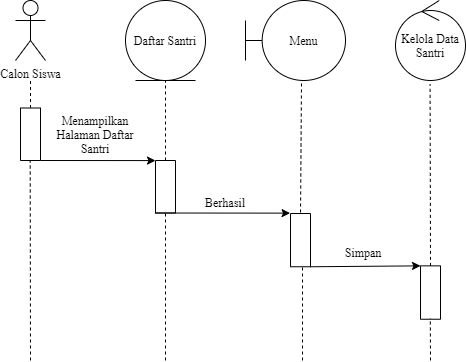

The diagram above was exported from draw.io. Its source (the exported page's mxGraphModel, read from the mxfile embedded in the PNG):
<mxGraphModel dx="768" dy="482" grid="1" gridSize="10" guides="1" tooltips="1" connect="1" arrows="1" fold="1" page="1" pageScale="1" pageWidth="827" pageHeight="1169" math="0" shadow="0">
  <root>
    <mxCell id="bvCy7UXMZyH0vOHmNQOq-0" />
    <mxCell id="bvCy7UXMZyH0vOHmNQOq-1" parent="bvCy7UXMZyH0vOHmNQOq-0" />
    <mxCell id="bvCy7UXMZyH0vOHmNQOq-2" value="Calon Siswa" style="shape=umlActor;verticalLabelPosition=bottom;verticalAlign=top;html=1;outlineConnect=0;fontFamily=Times New Roman;" vertex="1" parent="bvCy7UXMZyH0vOHmNQOq-1">
      <mxGeometry x="130" y="160" width="30" height="60" as="geometry" />
    </mxCell>
    <mxCell id="bvCy7UXMZyH0vOHmNQOq-3" value="Daftar Santri" style="ellipse;shape=umlEntity;whiteSpace=wrap;html=1;fontFamily=Times New Roman;" vertex="1" parent="bvCy7UXMZyH0vOHmNQOq-1">
      <mxGeometry x="240" y="160" width="80" height="80" as="geometry" />
    </mxCell>
    <mxCell id="bvCy7UXMZyH0vOHmNQOq-4" value="" style="rounded=0;whiteSpace=wrap;html=1;fontFamily=Times New Roman;rotation=90;" vertex="1" parent="bvCy7UXMZyH0vOHmNQOq-1">
      <mxGeometry x="118.75" y="283.75" width="52.5" height="20" as="geometry" />
    </mxCell>
    <mxCell id="bvCy7UXMZyH0vOHmNQOq-5" value="" style="endArrow=none;dashed=1;html=1;fontFamily=Times New Roman;exitX=0;exitY=0.5;exitDx=0;exitDy=0;" edge="1" parent="bvCy7UXMZyH0vOHmNQOq-1" source="bvCy7UXMZyH0vOHmNQOq-4">
      <mxGeometry width="50" height="50" relative="1" as="geometry">
        <mxPoint x="135" y="400" as="sourcePoint" />
        <mxPoint x="145" y="240" as="targetPoint" />
      </mxGeometry>
    </mxCell>
    <mxCell id="bvCy7UXMZyH0vOHmNQOq-6" value="" style="endArrow=none;dashed=1;html=1;fontFamily=Times New Roman;exitX=0;exitY=0.5;exitDx=0;exitDy=0;entryX=0.5;entryY=1;entryDx=0;entryDy=0;" edge="1" parent="bvCy7UXMZyH0vOHmNQOq-1" source="bvCy7UXMZyH0vOHmNQOq-19" target="bvCy7UXMZyH0vOHmNQOq-3">
      <mxGeometry width="50" height="50" relative="1" as="geometry">
        <mxPoint x="280" y="317.5" as="sourcePoint" />
        <mxPoint x="280" y="290" as="targetPoint" />
      </mxGeometry>
    </mxCell>
    <mxCell id="bvCy7UXMZyH0vOHmNQOq-7" value="" style="endArrow=classic;html=1;fontFamily=Times New Roman;exitX=1;exitY=0;exitDx=0;exitDy=0;entryX=0.045;entryY=1;entryDx=0;entryDy=0;entryPerimeter=0;" edge="1" parent="bvCy7UXMZyH0vOHmNQOq-1" source="bvCy7UXMZyH0vOHmNQOq-4">
      <mxGeometry width="50" height="50" relative="1" as="geometry">
        <mxPoint x="190" y="370" as="sourcePoint" />
        <mxPoint x="270" y="320.0875" as="targetPoint" />
      </mxGeometry>
    </mxCell>
    <mxCell id="bvCy7UXMZyH0vOHmNQOq-8" value="Menampilkan Halaman Daftar Santri" style="text;html=1;strokeColor=none;fillColor=none;align=center;verticalAlign=middle;whiteSpace=wrap;rounded=0;fontFamily=Times New Roman;" vertex="1" parent="bvCy7UXMZyH0vOHmNQOq-1">
      <mxGeometry x="170" y="273.75" width="80" height="40" as="geometry" />
    </mxCell>
    <mxCell id="bvCy7UXMZyH0vOHmNQOq-9" value="" style="endArrow=none;dashed=1;html=1;fontFamily=Times New Roman;entryX=0.5;entryY=1;entryDx=0;entryDy=0;" edge="1" parent="bvCy7UXMZyH0vOHmNQOq-1">
      <mxGeometry width="50" height="50" relative="1" as="geometry">
        <mxPoint x="145" y="520" as="sourcePoint" />
        <mxPoint x="144.71000000000004" y="320" as="targetPoint" />
      </mxGeometry>
    </mxCell>
    <mxCell id="bvCy7UXMZyH0vOHmNQOq-10" value="" style="endArrow=none;dashed=1;html=1;fontFamily=Times New Roman;entryX=1;entryY=0.5;entryDx=0;entryDy=0;" edge="1" parent="bvCy7UXMZyH0vOHmNQOq-1" target="bvCy7UXMZyH0vOHmNQOq-19">
      <mxGeometry width="50" height="50" relative="1" as="geometry">
        <mxPoint x="280" y="520" as="sourcePoint" />
        <mxPoint x="280" y="375" as="targetPoint" />
      </mxGeometry>
    </mxCell>
    <mxCell id="bvCy7UXMZyH0vOHmNQOq-11" value="Menu" style="shape=umlBoundary;whiteSpace=wrap;html=1;fontFamily=Times New Roman;" vertex="1" parent="bvCy7UXMZyH0vOHmNQOq-1">
      <mxGeometry x="360" y="160" width="100" height="80" as="geometry" />
    </mxCell>
    <mxCell id="bvCy7UXMZyH0vOHmNQOq-12" value="Berhasil" style="text;html=1;strokeColor=none;fillColor=none;align=center;verticalAlign=middle;whiteSpace=wrap;rounded=0;fontFamily=Times New Roman;" vertex="1" parent="bvCy7UXMZyH0vOHmNQOq-1">
      <mxGeometry x="300" y="350" width="80" height="23.75" as="geometry" />
    </mxCell>
    <mxCell id="bvCy7UXMZyH0vOHmNQOq-13" value="Kelola Data Santri" style="ellipse;shape=umlControl;whiteSpace=wrap;html=1;fontFamily=Times New Roman;" vertex="1" parent="bvCy7UXMZyH0vOHmNQOq-1">
      <mxGeometry x="510" y="160" width="70" height="80" as="geometry" />
    </mxCell>
    <mxCell id="bvCy7UXMZyH0vOHmNQOq-14" value="" style="endArrow=none;dashed=1;html=1;fontFamily=Times New Roman;exitX=0;exitY=0.5;exitDx=0;exitDy=0;entryX=0.5;entryY=1;entryDx=0;entryDy=0;" edge="1" parent="bvCy7UXMZyH0vOHmNQOq-1" source="bvCy7UXMZyH0vOHmNQOq-16">
      <mxGeometry width="50" height="50" relative="1" as="geometry">
        <mxPoint x="545" y="415" as="sourcePoint" />
        <mxPoint x="544.5799999999999" y="243.75" as="targetPoint" />
      </mxGeometry>
    </mxCell>
    <mxCell id="bvCy7UXMZyH0vOHmNQOq-15" value="" style="endArrow=classic;html=1;fontFamily=Times New Roman;entryX=0;entryY=1;entryDx=0;entryDy=0;exitX=1;exitY=0;exitDx=0;exitDy=0;" edge="1" parent="bvCy7UXMZyH0vOHmNQOq-1" source="bvCy7UXMZyH0vOHmNQOq-20" target="bvCy7UXMZyH0vOHmNQOq-16">
      <mxGeometry width="50" height="50" relative="1" as="geometry">
        <mxPoint x="450" y="421" as="sourcePoint" />
        <mxPoint x="535" y="415" as="targetPoint" />
      </mxGeometry>
    </mxCell>
    <mxCell id="bvCy7UXMZyH0vOHmNQOq-16" value="" style="rounded=0;whiteSpace=wrap;html=1;fontFamily=Times New Roman;rotation=90;" vertex="1" parent="bvCy7UXMZyH0vOHmNQOq-1">
      <mxGeometry x="518.32" y="442.05" width="53.38" height="20" as="geometry" />
    </mxCell>
    <mxCell id="bvCy7UXMZyH0vOHmNQOq-17" value="" style="endArrow=none;dashed=1;html=1;fontFamily=Times New Roman;entryX=0.5;entryY=1;entryDx=0;entryDy=0;" edge="1" parent="bvCy7UXMZyH0vOHmNQOq-1">
      <mxGeometry width="50" height="50" relative="1" as="geometry">
        <mxPoint x="417" y="520" as="sourcePoint" />
        <mxPoint x="417" y="420" as="targetPoint" />
      </mxGeometry>
    </mxCell>
    <mxCell id="bvCy7UXMZyH0vOHmNQOq-18" value="" style="endArrow=none;dashed=1;html=1;fontFamily=Times New Roman;entryX=0.977;entryY=0.51;entryDx=0;entryDy=0;entryPerimeter=0;" edge="1" parent="bvCy7UXMZyH0vOHmNQOq-1" target="bvCy7UXMZyH0vOHmNQOq-16">
      <mxGeometry width="50" height="50" relative="1" as="geometry">
        <mxPoint x="545" y="520" as="sourcePoint" />
        <mxPoint x="544.71" y="480" as="targetPoint" />
      </mxGeometry>
    </mxCell>
    <mxCell id="bvCy7UXMZyH0vOHmNQOq-19" value="" style="rounded=0;whiteSpace=wrap;html=1;fontFamily=Times New Roman;rotation=90;" vertex="1" parent="bvCy7UXMZyH0vOHmNQOq-1">
      <mxGeometry x="253.75" y="336.25" width="52.5" height="20" as="geometry" />
    </mxCell>
    <mxCell id="bvCy7UXMZyH0vOHmNQOq-20" value="" style="rounded=0;whiteSpace=wrap;html=1;fontFamily=Times New Roman;rotation=90;" vertex="1" parent="bvCy7UXMZyH0vOHmNQOq-1">
      <mxGeometry x="388.38" y="389.63" width="53.25" height="20" as="geometry" />
    </mxCell>
    <mxCell id="bvCy7UXMZyH0vOHmNQOq-21" value="" style="endArrow=none;dashed=1;html=1;fontFamily=Times New Roman;entryX=0;entryY=0.5;entryDx=0;entryDy=0;" edge="1" parent="bvCy7UXMZyH0vOHmNQOq-1" target="bvCy7UXMZyH0vOHmNQOq-20">
      <mxGeometry width="50" height="50" relative="1" as="geometry">
        <mxPoint x="416" y="243" as="sourcePoint" />
        <mxPoint x="460" y="270" as="targetPoint" />
      </mxGeometry>
    </mxCell>
    <mxCell id="bvCy7UXMZyH0vOHmNQOq-22" value="" style="endArrow=classic;html=1;fontFamily=Times New Roman;exitX=1;exitY=1;exitDx=0;exitDy=0;entryX=-0.007;entryY=1.02;entryDx=0;entryDy=0;entryPerimeter=0;" edge="1" parent="bvCy7UXMZyH0vOHmNQOq-1" source="bvCy7UXMZyH0vOHmNQOq-19" target="bvCy7UXMZyH0vOHmNQOq-20">
      <mxGeometry width="50" height="50" relative="1" as="geometry">
        <mxPoint x="320" y="410" as="sourcePoint" />
        <mxPoint x="400" y="373" as="targetPoint" />
      </mxGeometry>
    </mxCell>
    <mxCell id="bvCy7UXMZyH0vOHmNQOq-23" value="Simpan" style="text;html=1;strokeColor=none;fillColor=none;align=center;verticalAlign=middle;whiteSpace=wrap;rounded=0;fontFamily=Times New Roman;" vertex="1" parent="bvCy7UXMZyH0vOHmNQOq-1">
      <mxGeometry x="438.32" y="400" width="80" height="23.75" as="geometry" />
    </mxCell>
  </root>
</mxGraphModel>